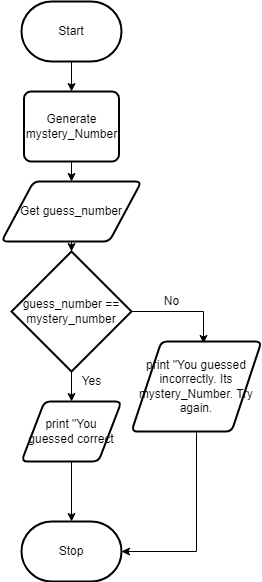

The diagram above was exported from draw.io. Its source (the exported page's mxGraphModel, read from the mxfile embedded in the PNG):
<mxGraphModel dx="1074" dy="787" grid="1" gridSize="10" guides="1" tooltips="1" connect="1" arrows="1" fold="1" page="1" pageScale="1" pageWidth="827" pageHeight="1169" math="0" shadow="0">
  <root>
    <mxCell id="0" />
    <mxCell id="1" parent="0" />
    <mxCell id="51" style="edgeStyle=none;html=1;entryX=0.5;entryY=0;entryDx=0;entryDy=0;" parent="1" source="29" target="54" edge="1">
      <mxGeometry relative="1" as="geometry">
        <mxPoint x="490" y="110" as="targetPoint" />
      </mxGeometry>
    </mxCell>
    <mxCell id="29" value="Start" style="strokeWidth=2;html=1;shape=mxgraph.flowchart.terminator;whiteSpace=wrap;" parent="1" vertex="1">
      <mxGeometry x="440" y="20" width="100" height="60" as="geometry" />
    </mxCell>
    <mxCell id="30" style="edgeStyle=none;html=1;entryX=0.5;entryY=0;entryDx=0;entryDy=0;entryPerimeter=0;" parent="1" source="31" target="38" edge="1">
      <mxGeometry relative="1" as="geometry">
        <mxPoint x="490" y="210" as="targetPoint" />
      </mxGeometry>
    </mxCell>
    <mxCell id="31" value="Get guess_number" style="shape=parallelogram;html=1;strokeWidth=2;perimeter=parallelogramPerimeter;whiteSpace=wrap;rounded=1;arcSize=12;size=0.23;" parent="1" vertex="1">
      <mxGeometry x="420" y="200" width="140" height="60" as="geometry" />
    </mxCell>
    <mxCell id="32" style="edgeStyle=none;html=1;" parent="1" source="33" target="34" edge="1">
      <mxGeometry relative="1" as="geometry">
        <mxPoint x="490" y="470" as="targetPoint" />
      </mxGeometry>
    </mxCell>
    <mxCell id="33" value="print &quot;You guessed correct" style="shape=parallelogram;html=1;strokeWidth=2;perimeter=parallelogramPerimeter;whiteSpace=wrap;rounded=1;arcSize=12;size=0.23;" parent="1" vertex="1">
      <mxGeometry x="440" y="420" width="100" height="60" as="geometry" />
    </mxCell>
    <mxCell id="34" value="Stop" style="strokeWidth=2;html=1;shape=mxgraph.flowchart.terminator;whiteSpace=wrap;" parent="1" vertex="1">
      <mxGeometry x="440" y="540" width="100" height="60" as="geometry" />
    </mxCell>
    <mxCell id="35" style="edgeStyle=none;html=1;" parent="1" source="38" target="33" edge="1">
      <mxGeometry relative="1" as="geometry" />
    </mxCell>
    <mxCell id="48" style="edgeStyle=none;html=1;entryX=0.554;entryY=0.022;entryDx=0;entryDy=0;entryPerimeter=0;exitX=1;exitY=0.5;exitDx=0;exitDy=0;exitPerimeter=0;rounded=0;" parent="1" source="38" target="47" edge="1">
      <mxGeometry relative="1" as="geometry">
        <Array as="points">
          <mxPoint x="622" y="330" />
        </Array>
      </mxGeometry>
    </mxCell>
    <mxCell id="38" value="&lt;span&gt;guess_number == mystery_number&lt;/span&gt;" style="strokeWidth=2;html=1;shape=mxgraph.flowchart.decision;whiteSpace=wrap;" parent="1" vertex="1">
      <mxGeometry x="430" y="270" width="120" height="120" as="geometry" />
    </mxCell>
    <mxCell id="39" value="Yes" style="text;html=1;align=center;verticalAlign=middle;resizable=0;points=[];autosize=1;strokeColor=none;fillColor=none;" parent="1" vertex="1">
      <mxGeometry x="490" y="390" width="40" height="20" as="geometry" />
    </mxCell>
    <mxCell id="49" style="edgeStyle=none;rounded=0;html=1;entryX=1;entryY=0.5;entryDx=0;entryDy=0;entryPerimeter=0;" parent="1" source="47" target="34" edge="1">
      <mxGeometry relative="1" as="geometry">
        <Array as="points">
          <mxPoint x="615" y="570" />
        </Array>
      </mxGeometry>
    </mxCell>
    <mxCell id="47" value="print &quot;You guessed incorrectly. Its mystery_Number. Try again." style="shape=parallelogram;html=1;strokeWidth=2;perimeter=parallelogramPerimeter;whiteSpace=wrap;rounded=1;arcSize=12;size=0.23;" parent="1" vertex="1">
      <mxGeometry x="550" y="360" width="130" height="90" as="geometry" />
    </mxCell>
    <mxCell id="52" style="edgeStyle=none;html=1;exitX=0.5;exitY=1;exitDx=0;exitDy=0;" parent="1" source="54" target="31" edge="1">
      <mxGeometry relative="1" as="geometry">
        <mxPoint x="490" y="170" as="sourcePoint" />
      </mxGeometry>
    </mxCell>
    <mxCell id="53" value="No&lt;br&gt;" style="text;html=1;align=center;verticalAlign=middle;resizable=0;points=[];autosize=1;strokeColor=none;fillColor=none;" parent="1" vertex="1">
      <mxGeometry x="575" y="310" width="30" height="20" as="geometry" />
    </mxCell>
    <mxCell id="54" value="&lt;span&gt;Generate mystery_Number&lt;/span&gt;" style="rounded=1;whiteSpace=wrap;html=1;absoluteArcSize=1;arcSize=14;strokeWidth=2;" vertex="1" parent="1">
      <mxGeometry x="442.5" y="110" width="95" height="70" as="geometry" />
    </mxCell>
  </root>
</mxGraphModel>